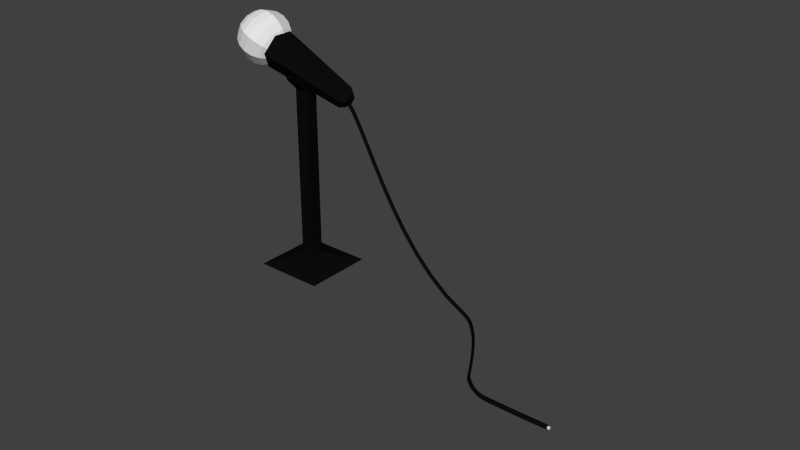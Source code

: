 # Source: Micro.blend  (saved by Blender 2.71.0; exported with 4.5.12 LTS)
import bpy
from mathutils import Matrix  # noqa: F401  (used for matrix-valued properties, if any)

bpy.ops.wm.read_factory_settings(use_empty=True)
scene = bpy.context.scene
scene.name = 'Scene'

# ---- collections
col_collection_1 = bpy.data.collections.new('Collection 1'); scene.collection.children.link(col_collection_1)

# ---- materials (node trees are filled in below, after node groups)
mat_microphone = bpy.data.materials.new('Microphone')
mat_microphone.alpha_threshold = 0.0
mat_microphone.use_transparent_shadow = False
mat_microphone.roughness = 0.5
mat_microphone.line_color = (0.0, 0.0, 0.0, 1.0)
mat_blackmicro = bpy.data.materials.new('BlackMicro')
mat_blackmicro.alpha_threshold = 0.0
mat_blackmicro.use_transparent_shadow = False
mat_blackmicro.diffuse_color = (0.004242, 0.004242, 0.004242, 1.0)
mat_blackmicro.roughness = 0.5
mat_blackmicro.specular_intensity = 0.1
mat_blackmicro.line_color = (0.0, 0.0, 0.0, 1.0)
mat_wire = bpy.data.materials.new('Wire')
mat_wire.alpha_threshold = 0.0
mat_wire.use_transparent_shadow = False
mat_wire.diffuse_color = (0.004242, 0.004242, 0.004242, 1.0)
mat_wire.roughness = 0.5
mat_wire.line_color = (0.0, 0.0, 0.0, 1.0)
mat_wire_001 = bpy.data.materials.new('Wire.001')
mat_wire_001.alpha_threshold = 0.0
mat_wire_001.use_transparent_shadow = False
mat_wire_001.diffuse_color = (0.004242, 0.004242, 0.004242, 1.0)
mat_wire_001.roughness = 0.5
mat_wire_001.line_color = (0.0, 0.0, 0.0, 1.0)

# ---- material node trees

# ---- world
world_world = bpy.data.worlds.new('World'); scene.world = world_world
world_world.color = (0.05088, 0.05088, 0.05088)
world_world.use_sun_shadow = False
world_world.sun_shadow_jitter_overblur = 0.0
world_world.cycles.sampling_method = 'MANUAL'
world_world.cycles.sample_map_resolution = 256

# ---- meshes
me_sphere = bpy.data.meshes.new('Sphere')
me_sphere.from_pydata([(-1.404, 0.04263, 4.007), (-1.355, 0.04263, 3.698), (-1.213, 0.04263, 3.42), (-0.713, 0.04263, 3.056), (-0.6539, 0.2243, 4.959), (-0.8795, 0.3881, 4.817), (-1.058, 0.5182, 4.595), (-1.173, 0.6017, 4.317), (-1.213, 0.6304, 4.007), (-1.173, 0.6017, 3.698), (-1.058, 0.5182, 3.42), (-0.8795, 0.3881, 3.198), (-0.6539, 0.2243, 3.056), (-0.4994, 0.3365, 4.959), (-0.5856, 0.6017, 4.817), (-0.6539, 0.8121, 4.595), (-0.6978, 0.9471, 4.317), (-0.713, 0.9937, 4.007), (-0.6978, 0.9471, 3.698), (-0.6539, 0.8121, 3.42), (-0.5856, 0.6017, 3.198), (-0.4994, 0.3365, 3.056), (-0.3085, 0.3365, 4.959), (-0.2223, 0.6017, 4.817), (-0.1539, 0.8121, 4.595), (-0.1101, 0.9471, 4.317), (-0.09493, 0.9937, 4.007), (-0.1101, 0.9471, 3.698), (-0.1539, 0.8121, 3.42), (-0.2223, 0.6017, 3.198), (-0.3085, 0.3365, 3.056), (-0.1539, 0.2243, 4.959), (0.07158, 0.3881, 4.817), (0.2506, 0.5182, 4.595), (0.3655, 0.6017, 4.317), (0.4051, 0.6304, 4.007), (0.3655, 0.6017, 3.698), (0.2506, 0.5182, 3.42), (0.07158, 0.3881, 3.198), (-0.1539, 0.2243, 3.056), (-0.09493, 0.04263, 4.959), (0.1838, 0.04263, 4.817), (0.4051, 0.04263, 4.595), (0.5471, 0.04263, 4.317), (0.5961, 0.04263, 4.007), (0.5471, 0.04263, 3.698), (0.4051, 0.04263, 3.42), (0.1838, 0.04263, 3.198), (-0.09493, 0.04263, 3.056), (-0.1539, -0.139, 4.959), (0.07158, -0.3029, 4.817), (0.2506, -0.4329, 4.595), (0.3655, -0.5164, 4.317), (0.4051, -0.5452, 4.007), (0.3655, -0.5164, 3.698), (0.2506, -0.4329, 3.42), (0.07158, -0.3029, 3.198), (-0.1539, -0.139, 3.056), (-0.3085, -0.2513, 4.959), (-0.2223, -0.5164, 4.817), (-0.1539, -0.7268, 4.595), (-0.1101, -0.8619, 4.317), (-0.09493, -0.9084, 4.007), (-0.1101, -0.8619, 3.698), (-0.1539, -0.7268, 3.42), (-0.2223, -0.5164, 3.198), (-0.3085, -0.2513, 3.056), (-0.4994, -0.2513, 4.959), (-0.5856, -0.5164, 4.817), (-0.6539, -0.7268, 4.595), (-0.6978, -0.8619, 4.317), (-0.713, -0.9084, 4.007), (-0.6978, -0.8619, 3.698), (-0.6539, -0.7268, 3.42), (-0.5856, -0.5164, 3.198), (-0.4994, -0.2513, 3.056), (-0.4039, 0.04263, 5.007), (-0.6539, -0.139, 4.959), (-0.8795, -0.3029, 4.817), (-1.058, -0.4329, 4.595), (-1.173, -0.5164, 4.317), (-1.213, -0.5452, 4.007), (-1.173, -0.5164, 3.698), (-1.058, -0.4329, 3.42), (-0.8795, -0.3029, 3.198), (-0.6539, -0.139, 3.056), (-0.713, 0.04263, 4.959), (-0.9917, 0.04263, 4.817), (-1.213, 0.04263, 4.595), (-1.355, 0.04263, 4.317), (-0.9917, 0.04263, 3.198), (-0.4039, 0.04263, 3.007)], [], [(2, 1, 9, 10), (1, 0, 8, 9), (12, 11, 20, 21), (11, 10, 19, 20), (10, 9, 18, 19), (9, 8, 17, 18), (8, 7, 16, 17), (7, 6, 15, 16), (6, 5, 14, 15), (5, 4, 13, 14), (21, 20, 29, 30), (20, 19, 28, 29), (19, 18, 27, 28), (18, 17, 26, 27), (17, 16, 25, 26), (16, 15, 24, 25), (15, 14, 23, 24), (14, 13, 22, 23), (30, 29, 38, 39), (29, 28, 37, 38), (28, 27, 36, 37), (27, 26, 35, 36), (26, 25, 34, 35), (25, 24, 33, 34), (24, 23, 32, 33), (23, 22, 31, 32), (39, 38, 47, 48), (38, 37, 46, 47), (37, 36, 45, 46), (36, 35, 44, 45), (35, 34, 43, 44), (34, 33, 42, 43), (33, 32, 41, 42), (32, 31, 40, 41), (48, 47, 56, 57), (47, 46, 55, 56), (46, 45, 54, 55), (45, 44, 53, 54), (44, 43, 52, 53), (43, 42, 51, 52), (42, 41, 50, 51), (41, 40, 49, 50), (57, 56, 65, 66), (56, 55, 64, 65), (55, 54, 63, 64), (54, 53, 62, 63), (53, 52, 61, 62), (52, 51, 60, 61), (51, 50, 59, 60), (50, 49, 58, 59), (66, 65, 74, 75), (65, 64, 73, 74), (64, 63, 72, 73), (63, 62, 71, 72), (62, 61, 70, 71), (61, 60, 69, 70), (60, 59, 68, 69), (59, 58, 67, 68), (75, 74, 84, 85), (74, 73, 83, 84), (73, 72, 82, 83), (72, 71, 81, 82), (71, 70, 80, 81), (70, 69, 79, 80), (69, 68, 78, 79), (68, 67, 77, 78), (80, 79, 88, 89), (79, 78, 87, 88), (78, 77, 86, 87), (91, 3, 12), (3, 90, 11, 12), (90, 2, 10, 11), (0, 89, 7, 8), (89, 88, 6, 7), (88, 87, 5, 6), (87, 86, 4, 5), (86, 76, 4), (91, 12, 21), (4, 76, 13), (91, 21, 30), (13, 76, 22), (91, 30, 39), (22, 76, 31), (91, 39, 48), (31, 76, 40), (91, 48, 57), (40, 76, 49), (91, 57, 66), (49, 76, 58), (91, 66, 75), (58, 76, 67), (91, 75, 85), (67, 76, 77), (91, 85, 3), (85, 84, 90, 3), (84, 83, 2, 90), (83, 82, 1, 2), (82, 81, 0, 1), (81, 80, 89, 0), (77, 76, 86)])
_uv = me_sphere.uv_layers.new(name='UVMap')
_uv.uv.foreach_set('vector', [-0.4891, 0.7737, -0.6733, 0.8549, -0.6826, 0.2876, -0.4965, 0.3806, -0.6733, 0.8549, -0.9095, 0.9577, -0.9095, 0.1893, -0.6826, 0.2876, -0.2046, 0.5037, -0.3407, 0.4428, -0.242, 0.2385, -0.1578, 0.4016, -0.3407, 0.4428, -0.4965, 0.3806, -0.3423, 0.04953, -0.242, 0.2385, -0.4965, 0.3806, -0.6826, 0.2876, -0.4575, -0.185, -0.3423, 0.04953, -0.6826, 0.2876, -0.9095, 0.1893, -0.6231, -0.4738, -0.4575, -0.185, 0.7939, 0.4683, 1.053, 0.4771, 1.182, 1.026, 0.9709, 1.24, 1.053, 0.4771, 1.255, 0.4736, 1.338, 0.8559, 1.182, 1.026, 1.255, 0.4736, 1.414, 0.4756, 1.471, 0.7101, 1.338, 0.8559, 1.414, 0.4756, 1.555, 0.4696, 1.583, 0.5865, 1.471, 0.7101, -0.1578, 0.4016, -0.242, 0.2385, -0.08266, 0.1495, -0.0784, 0.3582, -0.242, 0.2385, -0.3423, 0.04953, -0.08128, -0.09158, -0.08266, 0.1495, -0.3423, 0.04953, -0.4575, -0.185, -0.08511, -0.3764, -0.08128, -0.09158, -0.4575, -0.185, -0.6231, -0.4738, -0.09215, -0.7915, -0.08511, -0.3764, 0.9709, 1.24, 1.182, 1.026, 1.502, 1.357, 1.418, 1.709, 1.182, 1.026, 1.338, 0.8559, 1.567, 1.085, 1.502, 1.357, 1.338, 0.8559, 1.471, 0.7101, 1.61, 0.8559, 1.567, 1.085, 1.471, 0.7101, 1.583, 0.5865, 1.653, 0.6564, 1.61, 0.8559, -0.0784, 0.3582, -0.08266, 0.1495, 0.08317, 0.2231, 0.002445, 0.3949, -0.08266, 0.1495, -0.08128, -0.09158, 0.1796, 0.03534, 0.08317, 0.2231, -0.08128, -0.09158, -0.08511, -0.3764, 0.3, -0.2104, 0.1796, 0.03534, -0.08511, -0.3764, -0.09215, -0.7915, 0.4647, -0.5221, 0.3, -0.2104, 1.418, 1.709, 1.502, 1.357, 1.895, 1.351, 1.967, 1.709, 1.502, 1.357, 1.567, 1.085, 1.839, 1.076, 1.895, 1.351, 1.567, 1.085, 1.61, 0.8559, 1.785, 0.8535, 1.839, 1.076, 1.61, 0.8559, 1.653, 0.6564, 1.739, 0.6518, 1.785, 0.8535, 0.002445, 0.3949, 0.08317, 0.2231, 0.1898, 0.424, 0.05485, 0.4913, 0.08317, 0.2231, 0.1796, 0.03534, 0.3457, 0.353, 0.1898, 0.424, 0.1796, 0.03534, 0.3, -0.2104, 0.539, 0.2706, 0.3457, 0.353, 0.3, -0.2104, 0.4647, -0.5221, 0.7932, 0.1668, 0.539, 0.2706, 1.967, 1.709, 1.895, 1.351, 2.211, 1.009, 2.413, 1.238, 1.895, 1.351, 1.839, 1.076, 2.054, 0.8345, 2.211, 1.009, 1.839, 1.076, 1.785, 0.8535, 1.924, 0.6945, 2.054, 0.8345, 1.785, 0.8535, 1.739, 0.6518, 1.806, 0.5739, 1.924, 0.6945, 0.05485, 0.4913, 0.1898, 0.424, 0.1945, 0.678, 0.05809, 0.6153, 0.1898, 0.424, 0.3457, 0.353, 0.3484, 0.7556, 0.1945, 0.678, 0.3457, 0.353, 0.539, 0.2706, 0.5351, 0.8563, 0.3484, 0.7556, 0.539, 0.2706, 0.7932, 0.1668, 0.7779, 0.9912, 0.5351, 0.8563, 2.413, 1.238, 2.211, 1.009, 2.331, 0.4601, 2.587, 0.4726, 2.211, 1.009, 2.054, 0.8345, 2.134, 0.452, 2.331, 0.4601, 2.054, 0.8345, 1.924, 0.6945, 1.972, 0.4499, 2.134, 0.452, 1.924, 0.6945, 1.806, 0.5739, 1.829, 0.4535, 1.972, 0.4499, 0.05809, 0.6153, 0.1945, 0.678, 0.09563, 0.8872, 0.0106, 0.7186, 0.1945, 0.678, 0.3484, 0.7556, 0.1887, 1.081, 0.09563, 0.8872, 0.3484, 0.7556, 0.5351, 0.8563, 0.2982, 1.321, 0.1887, 1.081, 0.5351, 0.8563, 0.7779, 0.9912, 0.4387, 1.635, 0.2982, 1.321, 2.587, 0.4726, 2.331, 0.4601, 2.208, -0.08947, 2.422, -0.3001, 2.331, 0.4601, 2.134, 0.452, 2.045, 0.07354, 2.208, -0.08947, 2.134, 0.452, 1.972, 0.4499, 1.913, 0.211, 2.045, 0.07354, 1.972, 0.4499, 1.829, 0.4535, 1.799, 0.3369, 1.913, 0.211, 0.0106, 0.7186, 0.09563, 0.8872, -0.06925, 0.9726, -0.06951, 0.7612, 0.09563, 0.8872, 0.1887, 1.081, -0.06806, 1.207, -0.06925, 0.9726, 0.1887, 1.081, 0.2982, 1.321, -0.07585, 1.492, -0.06806, 1.207, 0.2982, 1.321, 0.4387, 1.635, -0.08772, 1.863, -0.07585, 1.492, 2.422, -0.3001, 2.208, -0.08947, 1.888, -0.4294, 1.976, -0.7844, 2.208, -0.08947, 2.045, 0.07354, 1.821, -0.1565, 1.888, -0.4294, 2.045, 0.07354, 1.913, 0.211, 1.77, 0.06854, 1.821, -0.1565, 1.913, 0.211, 1.799, 0.3369, 1.728, 0.2684, 1.77, 0.06854, -0.06951, 0.7612, -0.06925, 0.9726, -0.233, 0.8931, -0.1514, 0.726, -0.06925, 0.9726, -0.06806, 1.207, -0.3258, 1.087, -0.233, 0.8931, -0.06806, 1.207, -0.07585, 1.492, -0.4448, 1.311, -0.3258, 1.087, -0.07585, 1.492, -0.08772, 1.863, -0.6001, 1.6, -0.4448, 1.311, 1.976, -0.7844, 1.888, -0.4294, 1.491, -0.4276, 1.419, -0.7915, 1.888, -0.4294, 1.821, -0.1565, 1.548, -0.1493, 1.491, -0.4276, 1.821, -0.1565, 1.77, 0.06854, 1.597, 0.07699, 1.548, -0.1493, 1.77, 0.06854, 1.728, 0.2684, 1.643, 0.274, 1.597, 0.07699, 1.491, -0.4276, 1.548, -0.1493, 1.33, 0.09312, 1.171, -0.08233, 1.548, -0.1493, 1.597, 0.07699, 1.461, 0.2329, 1.33, 0.09312, 1.597, 0.07699, 1.643, 0.274, 1.577, 0.3512, 1.461, 0.2329, -0.07396, 0.5599, -0.204, 0.6278, -0.2046, 0.5037, -0.204, 0.6278, -0.3397, 0.6966, -0.3407, 0.4428, -0.2046, 0.5037, -0.3397, 0.6966, -0.4891, 0.7737, -0.4965, 0.3806, -0.3407, 0.4428, 0.9653, -0.3135, 1.171, -0.08233, 1.053, 0.4771, 0.7939, 0.4683, 1.171, -0.08233, 1.33, 0.09312, 1.255, 0.4736, 1.053, 0.4771, 1.33, 0.09312, 1.461, 0.2329, 1.414, 0.4756, 1.255, 0.4736, 1.461, 0.2329, 1.577, 0.3512, 1.555, 0.4696, 1.414, 0.4756, 1.577, 0.3512, 1.691, 0.4622, 1.555, 0.4696, -0.07396, 0.5599, -0.2046, 0.5037, -0.1578, 0.4016, 1.555, 0.4696, 1.691, 0.4622, 1.583, 0.5865, -0.07396, 0.5599, -0.1578, 0.4016, -0.0784, 0.3582, 1.583, 0.5865, 1.691, 0.4622, 1.653, 0.6564, -0.07396, 0.5599, -0.0784, 0.3582, 0.002445, 0.3949, 1.653, 0.6564, 1.691, 0.4622, 1.739, 0.6518, -0.07396, 0.5599, 0.002445, 0.3949, 0.05485, 0.4913, 1.739, 0.6518, 1.691, 0.4622, 1.806, 0.5739, -0.07396, 0.5599, 0.05485, 0.4913, 0.05809, 0.6153, 1.806, 0.5739, 1.691, 0.4622, 1.829, 0.4535, -0.07396, 0.5599, 0.05809, 0.6153, 0.0106, 0.7186, 1.829, 0.4535, 1.691, 0.4622, 1.799, 0.3369, -0.07396, 0.5599, 0.0106, 0.7186, -0.06951, 0.7612, 1.799, 0.3369, 1.691, 0.4622, 1.728, 0.2684, -0.07396, 0.5599, -0.06951, 0.7612, -0.1514, 0.726, 1.728, 0.2684, 1.691, 0.4622, 1.643, 0.274, -0.07396, 0.5599, -0.1514, 0.726, -0.204, 0.6278, -0.1514, 0.726, -0.233, 0.8931, -0.3397, 0.6966, -0.204, 0.6278, -0.233, 0.8931, -0.3258, 1.087, -0.4891, 0.7737, -0.3397, 0.6966, -0.3258, 1.087, -0.4448, 1.311, -0.6733, 0.8549, -0.4891, 0.7737, -0.4448, 1.311, -0.6001, 1.6, -0.9095, 0.9577, -0.6733, 0.8549, 1.419, -0.7915, 1.491, -0.4276, 1.171, -0.08233, 0.9653, -0.3135, 1.643, 0.274, 1.691, 0.4622, 1.577, 0.3512])
me_sphere.materials.append(mat_microphone)
me_sphere.use_remesh_preserve_volume = False
me_sphere.use_remesh_preserve_attributes = False
me_sphere.use_mirror_vertex_groups = False
me_sphere.update()
me_cube_002 = bpy.data.meshes.new('Cube.002')
me_cube_002.from_pydata([], [], [])
me_cube_002.use_remesh_preserve_volume = False
me_cube_002.use_remesh_preserve_attributes = False
me_cube_002.use_mirror_vertex_groups = False
me_cube_002.update()
me_circle = bpy.data.meshes.new('Circle')
me_circle.from_pydata([(-7.786e-22, 1.094, 5.615e-08), (-0.8957, 0.5472, 0.3098), (-0.8957, -0.5472, 0.3098), (1.212e-21, -1.094, -8.742e-08), (0.8957, -0.5472, -0.3098), (0.8957, 0.5472, -0.3098), (2.862, 1.951, 8.274), (1.265, 0.9757, 8.827), (1.265, -0.9757, 8.827), (2.862, -1.951, 8.274), (4.459, -0.9757, 7.722), (4.459, 0.9757, 7.722), (-0.1789, 0.7324, -0.5171), (-0.7783, 0.3662, -0.3098), (-0.7783, -0.3662, -0.3098), (-0.1789, -0.7324, -0.5171), (0.4206, -0.3662, -0.7245), (0.4206, 0.3662, -0.7245), (-0.2396, 9.781e-08, -0.6927)], [], [(5, 0, 6, 11), (4, 5, 11, 10), (3, 4, 10, 9), (2, 3, 9, 8), (1, 2, 8, 7), (0, 1, 7, 6), (0, 5, 17, 12), (5, 4, 16, 17), (4, 3, 15, 16), (3, 2, 14, 15), (2, 1, 13, 14), (1, 0, 12, 13), (12, 17, 18), (17, 16, 18), (16, 15, 18), (15, 14, 18), (14, 13, 18), (13, 12, 18)])
me_circle.materials.append(mat_blackmicro)
me_circle.use_remesh_preserve_volume = False
me_circle.use_remesh_preserve_attributes = False
me_circle.use_mirror_vertex_groups = False
me_circle.update()
me_circle_007 = bpy.data.meshes.new('Circle.007')
me_circle_007.from_pydata([(7.885, -7.885, 0.0), (7.885, 7.885, 0.0), (-7.885, 7.885, 0.0), (-7.885, -7.885, 0.0), (1.488, -1.488, 2.23), (1.488, 1.488, 2.23), (-1.488, 1.488, 2.23), (-1.488, -1.488, 2.23), (1.488, -1.488, 41.42), (1.488, 1.488, 41.42), (-1.488, 1.488, 41.42), (-1.488, -1.488, 41.42), (3.735, -1.488, 43.65), (3.735, 1.488, 43.65), (-3.735, 1.488, 43.65), (-3.735, -1.488, 43.65), (-4.305, 1.488, 44.77), (-4.305, -1.488, 44.77), (4.305, -1.488, 44.77), (4.305, 1.488, 44.77), (-2.384e-07, 1.488, 43.65), (1.192e-06, -1.488, 43.65)], [], [(3, 0, 4, 7), (2, 3, 7, 6), (1, 2, 6, 5), (0, 1, 5, 4), (7, 4, 8, 11), (6, 7, 11, 10), (5, 6, 10, 9), (4, 5, 9, 8), (11, 8, 12, 21, 15), (10, 11, 15, 14), (9, 10, 14, 20, 13), (8, 9, 13, 12), (14, 15, 17, 16), (12, 13, 19, 18), (15, 21, 17), (14, 16, 20), (13, 20, 19), (12, 18, 21), (18, 19, 20, 21), (17, 21, 20, 16)])
me_circle_007.materials.append(mat_blackmicro)
me_circle_007.use_remesh_preserve_volume = False
me_circle_007.use_remesh_preserve_attributes = False
me_circle_007.use_mirror_vertex_groups = False
me_circle_007.update()
me_handle_out = bpy.data.meshes.new('Handle.Out')
me_handle_out.from_pydata([(-1.0, -1.0, -1.0), (-1.0, 1.0, -1.0), (1.0, 1.0, -1.0), (1.0, -1.0, -1.0), (-1.0, -1.0, 1.0), (-1.0, 1.0, 1.0), (1.0, 1.0, 1.0), (1.0, -1.0, 1.0)], [], [(4, 5, 1, 0), (5, 6, 2, 1), (6, 7, 3, 2), (7, 4, 0, 3), (0, 1, 2, 3), (7, 6, 5, 4)])
me_handle_out.use_remesh_preserve_volume = False
me_handle_out.use_remesh_preserve_attributes = False
me_handle_out.use_mirror_vertex_groups = False
me_handle_out.update()

# ---- curves / text
cu_beziercurve_001 = bpy.data.curves.new('BezierCurve.001', 'CURVE')
cu_beziercurve_001.dimensions = '3D'
_sp = cu_beziercurve_001.splines.new('BEZIER'); _sp.bezier_points.add(5)
_sp.bezier_points.foreach_set('co', [0.0, 0.0, -2.384e-07, 2.837, 0.0, -3.477, 3.874, -1.269, -3.647, 4.502, -1.645, -3.647, 4.892, -1.651, -3.644, 5.739, -1.641, -3.641])
_sp.bezier_points.foreach_set('handle_left', [-0.6912, 0.1493, -2.384e-07, 1.115, 1.523e-07, -2.708, 3.615, -0.8211, -3.648, 4.242, -1.627, -3.65, 4.812, -1.648, -3.646, 5.629, -1.638, -3.643])
_sp.bezier_points.foreach_set('handle_right', [0.5, -0.108, -2.384e-07, 3.139, -2.67e-08, -3.611, 3.954, -1.408, -3.647, 4.599, -1.651, -3.646, 5.149, -1.66, -3.641, 5.99, -1.647, -3.638])
for _p, _l, _r in zip(_sp.bezier_points, ['ALIGNED', 'ALIGNED', 'ALIGNED', 'ALIGNED', 'ALIGNED', 'ALIGNED'], ['ALIGNED', 'ALIGNED', 'ALIGNED', 'ALIGNED', 'ALIGNED', 'ALIGNED']): _p.handle_left_type = _l; _p.handle_right_type = _r
_sp.order_u = 0
_sp.order_v = 0
_sp.use_smooth = False
cu_beziercurve_001.materials.append(mat_wire)
cu_beziercurve_001.use_path = True
cu_beziercurve_001.use_path_clamp = True
cu_beziercurve_001.bevel_resolution = 0
cu_beziercurve_001.bevel_depth = 0.05
cu_beziercurve_001.fill_mode = 'HALF'
cu_beziercurve_002 = bpy.data.curves.new('BezierCurve.002', 'CURVE')
cu_beziercurve_002.dimensions = '3D'
_sp = cu_beziercurve_002.splines.new('BEZIER'); _sp.bezier_points.add(2)
_sp.bezier_points.foreach_set('co', [0.0, 0.0, -2.384e-07, 2.837, 0.0, -3.477, 5.764, -1.648, -3.644])
_sp.bezier_points.foreach_set('handle_left', [-0.6912, 0.1493, -2.384e-07, 1.105, 0.0, -2.73, 2.954, -1.665, -3.731])
_sp.bezier_points.foreach_set('handle_right', [0.5, -0.108, -2.384e-07, 3.611, 0.0, -3.81, 6.538, -1.643, -3.621])
for _p, _l, _r in zip(_sp.bezier_points, ['ALIGNED', 'ALIGNED', 'ALIGNED'], ['ALIGNED', 'ALIGNED', 'ALIGNED']): _p.handle_left_type = _l; _p.handle_right_type = _r
_sp.order_u = 0
_sp.order_v = 0
_sp.use_smooth = False
cu_beziercurve_002.materials.append(mat_wire_001)
cu_beziercurve_002.use_path = True
cu_beziercurve_002.use_path_clamp = True
cu_beziercurve_002.bevel_resolution = 0
cu_beziercurve_002.fill_mode = 'HALF'

# ---- objects
ob_boule_micro = bpy.data.objects.new('Boule_micro', me_sphere)
ob_mic_input_handle = bpy.data.objects.new('Mic_Input_Handle', me_cube_002)
ob_poignee_micro = bpy.data.objects.new('Poignee_micro', me_circle)
ob_stand_micro = bpy.data.objects.new('Stand_micro', me_circle_007)
ob_wire = bpy.data.objects.new('Wire', cu_beziercurve_001)
ob_module_handle_out = bpy.data.objects.new('Module.Handle.Out', me_handle_out)
ob_wirepath = bpy.data.objects.new('WirePath', cu_beziercurve_002)

# ---- transforms, parenting, visibility, modifiers, constraints
ob_boule_micro.location = (1.009, 1.759e-07, 3.773)
ob_boule_micro.rotation_euler = (1.836e-07, -1.134, -2.881e-07)
ob_boule_micro.scale = (0.5346, 0.5346, 0.5346)
ob_boule_micro.lineart.crease_threshold = 0.0
ob_mic_input_handle.location = (-0.8656, 4.768e-07, 4.425)
ob_mic_input_handle.lineart.crease_threshold = 0.0
ob_poignee_micro.location = (1.009, 1.759e-07, 3.773)
ob_poignee_micro.rotation_euler = (-1.344e-07, -1.571, 0.0)
ob_poignee_micro.scale = (0.2, 0.2, 0.2)
ob_poignee_micro.lineart.crease_threshold = 0.0
ob_stand_micro.location = (0.01282, 0.003722, 0.01164)
ob_stand_micro.rotation_euler = (0.0, 0.0, 1.571)
ob_stand_micro.scale = (0.08967, 0.08967, 0.08967)
ob_stand_micro.lineart.crease_threshold = 0.0
ob_wire.location = (0.9919, -0.01664, 3.753)
ob_wire.lineart.crease_threshold = 0.0
ob_module_handle_out.location = (6.731, -1.657, 0.1111)
ob_module_handle_out.scale = (0.02, 0.02, 0.02)
ob_module_handle_out.lineart.crease_threshold = 0.0
ob_wirepath.location = (0.9741, 1.759e-07, 3.773)
ob_wirepath.lineart.crease_threshold = 0.0

# ---- collection membership
col_collection_1.objects.link(ob_boule_micro)
col_collection_1.objects.link(ob_mic_input_handle)
col_collection_1.objects.link(ob_poignee_micro)
col_collection_1.objects.link(ob_stand_micro)
col_collection_1.objects.link(ob_wire)
col_collection_1.objects.link(ob_module_handle_out)
col_collection_1.objects.link(ob_wirepath)

# ---- scene / render settings (as saved in the file)
scene.frame_start = 1; scene.frame_end = 250; scene.frame_set(2)
scene.render.engine = 'BLENDER_EEVEE_NEXT'
scene.render.image_settings.color_mode = 'RGB'
scene.render.image_settings.compression = 90
scene.render.resolution_percentage = 50
scene.render.dither_intensity = 0.0
scene.cycles.use_denoising = False
scene.cycles.samples = 10
scene.cycles.sampling_pattern = 'TABULATED_SOBOL'
scene.cycles.light_sampling_threshold = 0.0
scene.cycles.use_adaptive_sampling = False
scene.cycles.use_light_tree = False
scene.cycles.blur_glossy = 0.0
scene.cycles.volume_bounces = 1
scene.cycles.pixel_filter_type = 'GAUSSIAN'
scene.cycles.sample_clamp_indirect = 0.0
scene.view_settings.view_transform = 'Standard'
bpy.context.view_layer.update()

# ---- added for rendering (the .blend has no active camera and no usable light): camera, sun
cam_auto = bpy.data.cameras.new('AutoCamera')
cam_auto.lens = 50.0
cam_auto.sensor_width = 36.0
cam_auto.clip_end = 1000.0
ob_auto_camera = bpy.data.objects.new('AutoCamera', cam_auto)
scene.collection.objects.link(ob_auto_camera)
ob_auto_camera.location = (13.9585, -13.982, 10.9145)
ob_auto_camera.rotation_euler = (1.09748, -7.21219e-08, 0.694738)
scene.camera = ob_auto_camera
light_auto_sun = bpy.data.lights.new('AutoSun', 'SUN')
light_auto_sun.energy = 3.0
light_auto_sun.angle = 0.0523599
ob_auto_sun = bpy.data.objects.new('AutoSun', light_auto_sun)
scene.collection.objects.link(ob_auto_sun)
ob_auto_sun.rotation_euler = (0.872665, 0.174533, 0.523599)
bpy.context.view_layer.update()
